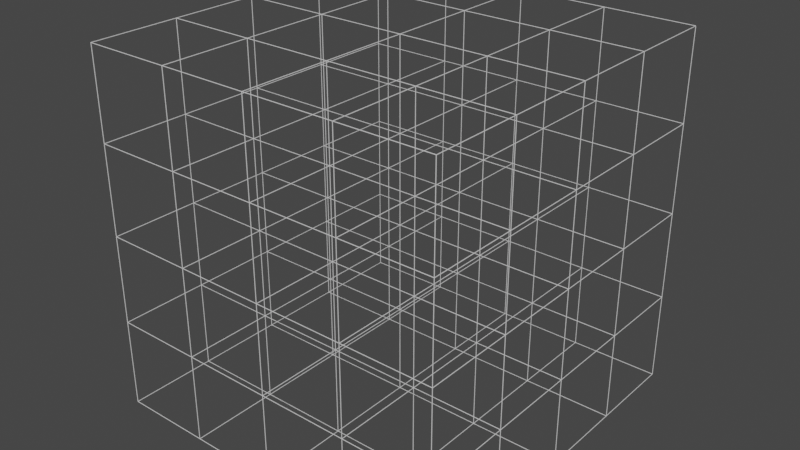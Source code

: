 # Source: Grid.blend  (saved by Blender 3.0.42; exported with 4.5.12 LTS)
import bpy
from mathutils import Matrix  # noqa: F401  (used for matrix-valued properties, if any)

bpy.ops.wm.read_factory_settings(use_empty=True)
scene = bpy.context.scene
scene.name = 'Scene'

# ---- collections
col_collection = bpy.data.collections.new('Collection'); scene.collection.children.link(col_collection)

# ---- world
world_world = bpy.data.worlds.new('World'); scene.world = world_world
world_world.use_nodes = True; world_world.node_tree.nodes.clear()
_N = world_world.node_tree.nodes; _L = world_world.node_tree.links
n0 = _N.new('ShaderNodeOutputWorld'); n0.name = 'World Output'; n0.location = (300, 300)
n1 = _N.new('ShaderNodeBackground'); n1.name = 'Background'; n1.location = (10, 300)
n1.inputs[0].default_value = (0.05088, 0.05088, 0.05088, 1.0)
_L.new(n1.outputs[0], n0.inputs[0])
n0.is_active_output = True
world_world.color = (0.05088, 0.05088, 0.05088)
world_world.use_sun_shadow = False
world_world.sun_shadow_jitter_overblur = 0.0

# ---- meshes
me_plane = bpy.data.meshes.new('Plane')
me_plane.from_pydata([(-1.0, -1.0, 0.0), (1.0, -1.0, 0.0), (-1.0, -0.9974, 0.0), (1.0, -0.9974, 0.0), (-1.0, -1.0, 0.002293), (1.0, -1.0, 0.002293), (-1.0, -0.9974, 0.002293), (1.0, -0.9974, 0.002293)], [], [(0, 2, 3, 1), (4, 5, 7, 6), (0, 1, 5, 4), (1, 3, 7, 5), (2, 0, 4, 6), (3, 2, 6, 7)])
_uv = me_plane.uv_layers.new(name='UVMap')
_uv.uv.foreach_set('vector', [0.0, 0.0, 0.0, 1.0, 1.0, 1.0, 1.0, 0.0, 0.0, 0.0, 1.0, 0.0, 1.0, 1.0, 0.0, 1.0, 0.0, 0.0, 1.0, 0.0, 1.0, 0.0, 0.0, 0.0, 1.0, 0.0, 1.0, 1.0, 1.0, 1.0, 1.0, 0.0, 0.0, 1.0, 0.0, 0.0, 0.0, 0.0, 0.0, 1.0, 1.0, 1.0, 0.0, 1.0, 0.0, 1.0, 1.0, 1.0])
me_plane.use_remesh_fix_poles = True
me_plane.use_remesh_preserve_attributes = False
me_plane.update()
me_plane_001 = bpy.data.meshes.new('Plane.001')
me_plane_001.from_pydata([(-1.0, -1.0, 0.0), (1.0, -1.0, 0.0), (-1.0, -0.9974, 0.0), (1.0, -0.9974, 0.0), (-1.0, -1.0, 0.002293), (1.0, -1.0, 0.002293), (-1.0, -0.9974, 0.002293), (1.0, -0.9974, 0.002293)], [], [(0, 2, 3, 1), (4, 5, 7, 6), (0, 1, 5, 4), (1, 3, 7, 5), (2, 0, 4, 6), (3, 2, 6, 7)])
_uv = me_plane_001.uv_layers.new(name='UVMap')
_uv.uv.foreach_set('vector', [0.0, 0.0, 0.0, 1.0, 1.0, 1.0, 1.0, 0.0, 0.0, 0.0, 1.0, 0.0, 1.0, 1.0, 0.0, 1.0, 0.0, 0.0, 1.0, 0.0, 1.0, 0.0, 0.0, 0.0, 1.0, 0.0, 1.0, 1.0, 1.0, 1.0, 1.0, 0.0, 0.0, 1.0, 0.0, 0.0, 0.0, 0.0, 0.0, 1.0, 1.0, 1.0, 0.0, 1.0, 0.0, 1.0, 1.0, 1.0])
me_plane_001.use_remesh_fix_poles = True
me_plane_001.use_remesh_preserve_attributes = False
me_plane_001.update()
me_plane_002 = bpy.data.meshes.new('Plane.002')
me_plane_002.from_pydata([(-1.0, -1.0, 0.0), (1.0, -1.0, 0.0), (-1.0, -0.9974, 0.0), (1.0, -0.9974, 0.0), (-1.0, -1.0, 0.002293), (1.0, -1.0, 0.002293), (-1.0, -0.9974, 0.002293), (1.0, -0.9974, 0.002293)], [], [(0, 2, 3, 1), (4, 5, 7, 6), (0, 1, 5, 4), (1, 3, 7, 5), (2, 0, 4, 6), (3, 2, 6, 7)])
_uv = me_plane_002.uv_layers.new(name='UVMap')
_uv.uv.foreach_set('vector', [0.0, 0.0, 0.0, 1.0, 1.0, 1.0, 1.0, 0.0, 0.0, 0.0, 1.0, 0.0, 1.0, 1.0, 0.0, 1.0, 0.0, 0.0, 1.0, 0.0, 1.0, 0.0, 0.0, 0.0, 1.0, 0.0, 1.0, 1.0, 1.0, 1.0, 1.0, 0.0, 0.0, 1.0, 0.0, 0.0, 0.0, 0.0, 0.0, 1.0, 1.0, 1.0, 0.0, 1.0, 0.0, 1.0, 1.0, 1.0])
me_plane_002.use_remesh_fix_poles = True
me_plane_002.use_remesh_preserve_attributes = False
me_plane_002.update()

# ---- objects
ob_plane = bpy.data.objects.new('Plane', me_plane)
ob_plane_001 = bpy.data.objects.new('Plane.001', me_plane_001)
ob_plane_002 = bpy.data.objects.new('Plane.002', me_plane_002)

# ---- transforms, parenting, visibility, modifiers, constraints
ob_plane.location = (0.0, 0.0, -1.0)
_m = ob_plane.modifiers.new('Array', 'ARRAY')
_m.count = 5
_m.use_constant_offset = True
_m.constant_offset_displace = (0.0, 0.5, 0.0)
_m.use_relative_offset = False
_m = ob_plane.modifiers.new('Array.001', 'ARRAY')
_m.count = 5
_m.use_constant_offset = True
_m.constant_offset_displace = (0.0, 0.0, 0.5)
_m.use_relative_offset = False
ob_plane_001.location = (-1.0, 0.0, 0.0)
ob_plane_001.rotation_euler = (-0.0, 1.571, 0.0)
_m = ob_plane_001.modifiers.new('Array', 'ARRAY')
_m.count = 5
_m.use_constant_offset = True
_m.constant_offset_displace = (0.0, 0.5, 0.0)
_m.use_relative_offset = False
_m = ob_plane_001.modifiers.new('Array.001', 'ARRAY')
_m.count = 5
_m.use_constant_offset = True
_m.constant_offset_displace = (0.0, 0.0, 0.5)
_m.use_relative_offset = False
ob_plane_002.location = (-1.0, 0.0, 0.0)
ob_plane_002.rotation_euler = (1.571, -4.371e-08, 1.571)
_m = ob_plane_002.modifiers.new('Array', 'ARRAY')
_m.count = 5
_m.use_constant_offset = True
_m.constant_offset_displace = (0.0, 0.5, 0.0)
_m.use_relative_offset = False
_m = ob_plane_002.modifiers.new('Array.001', 'ARRAY')
_m.count = 5
_m.use_constant_offset = True
_m.constant_offset_displace = (0.0, 0.0, 0.5)
_m.use_relative_offset = False

# ---- collection membership
col_collection.objects.link(ob_plane)
col_collection.objects.link(ob_plane_001)
col_collection.objects.link(ob_plane_002)

# ---- scene / render settings (as saved in the file)
scene.frame_start = 1; scene.frame_end = 250; scene.frame_set(1)
scene.render.engine = 'BLENDER_EEVEE_NEXT'
scene.cycles.sampling_pattern = 'TABULATED_SOBOL'
scene.cycles.use_light_tree = False
scene.view_settings.view_transform = 'Filmic'
bpy.context.view_layer.update()

# ---- added for rendering (the .blend has no active camera and no usable light): camera, sun
cam_auto = bpy.data.cameras.new('AutoCamera')
cam_auto.lens = 50.0
cam_auto.sensor_width = 36.0
cam_auto.clip_end = 1000.0
ob_auto_camera = bpy.data.objects.new('AutoCamera', cam_auto)
scene.collection.objects.link(ob_auto_camera)
ob_auto_camera.location = (3.21026, -3.84962, 2.56861)
ob_auto_camera.rotation_euler = (1.09748, -7.21219e-08, 0.694738)
scene.camera = ob_auto_camera
light_auto_sun = bpy.data.lights.new('AutoSun', 'SUN')
light_auto_sun.energy = 3.0
light_auto_sun.angle = 0.0523599
ob_auto_sun = bpy.data.objects.new('AutoSun', light_auto_sun)
scene.collection.objects.link(ob_auto_sun)
ob_auto_sun.rotation_euler = (0.872665, 0.174533, 0.523599)
bpy.context.view_layer.update()
